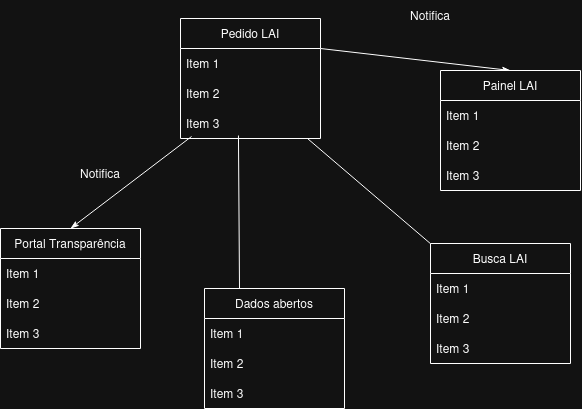

The diagram above was exported from draw.io. Its source (the exported page's mxGraphModel, read from the mxfile embedded in the PNG):
<mxGraphModel dx="2879" dy="1914" grid="1" gridSize="10" guides="1" tooltips="1" connect="1" arrows="1" fold="1" page="1" pageScale="1" pageWidth="827" pageHeight="1169" math="0" shadow="0">
  <root>
    <mxCell id="0" />
    <mxCell id="1" parent="0" />
    <mxCell id="Y1AVvVCePu6kjjlg-qJl-74" parent="1" style="swimlane;fontStyle=0;childLayout=stackLayout;horizontal=1;startSize=30;horizontalStack=0;resizeParent=1;resizeParentMax=0;resizeLast=0;collapsible=1;marginBottom=0;whiteSpace=wrap;html=1;" value="Pedido LAI" vertex="1">
      <mxGeometry height="120" width="140" x="360" y="268" as="geometry" />
    </mxCell>
    <mxCell id="Y1AVvVCePu6kjjlg-qJl-75" parent="Y1AVvVCePu6kjjlg-qJl-74" style="text;strokeColor=none;fillColor=none;align=left;verticalAlign=middle;spacingLeft=4;spacingRight=4;overflow=hidden;points=[[0,0.5],[1,0.5]];portConstraint=eastwest;rotatable=0;whiteSpace=wrap;html=1;" value="Item 1" vertex="1">
      <mxGeometry height="30" width="140" y="30" as="geometry" />
    </mxCell>
    <mxCell id="Y1AVvVCePu6kjjlg-qJl-76" parent="Y1AVvVCePu6kjjlg-qJl-74" style="text;strokeColor=none;fillColor=none;align=left;verticalAlign=middle;spacingLeft=4;spacingRight=4;overflow=hidden;points=[[0,0.5],[1,0.5]];portConstraint=eastwest;rotatable=0;whiteSpace=wrap;html=1;" value="Item 2" vertex="1">
      <mxGeometry height="30" width="140" y="60" as="geometry" />
    </mxCell>
    <mxCell id="Y1AVvVCePu6kjjlg-qJl-77" parent="Y1AVvVCePu6kjjlg-qJl-74" style="text;strokeColor=none;fillColor=none;align=left;verticalAlign=middle;spacingLeft=4;spacingRight=4;overflow=hidden;points=[[0,0.5],[1,0.5]];portConstraint=eastwest;rotatable=0;whiteSpace=wrap;html=1;" value="Item 3" vertex="1">
      <mxGeometry height="30" width="140" y="90" as="geometry" />
    </mxCell>
    <mxCell id="Y1AVvVCePu6kjjlg-qJl-78" edge="1" parent="1" source="Y1AVvVCePu6kjjlg-qJl-79" style="endArrow=none;html=1;rounded=0;exitX=0.5;exitY=0;exitDx=0;exitDy=0;entryX=0.079;entryY=0.933;entryDx=0;entryDy=0;entryPerimeter=0;startArrow=classicThin;startFill=1;" target="Y1AVvVCePu6kjjlg-qJl-77" value="">
      <mxGeometry height="50" relative="1" width="50" as="geometry">
        <mxPoint x="430" y="458" as="sourcePoint" />
        <mxPoint x="480" y="408" as="targetPoint" />
      </mxGeometry>
    </mxCell>
    <mxCell id="Y1AVvVCePu6kjjlg-qJl-79" parent="1" style="swimlane;fontStyle=0;childLayout=stackLayout;horizontal=1;startSize=30;horizontalStack=0;resizeParent=1;resizeParentMax=0;resizeLast=0;collapsible=1;marginBottom=0;whiteSpace=wrap;html=1;" value="Portal Transparência" vertex="1">
      <mxGeometry height="120" width="140" x="180" y="478" as="geometry" />
    </mxCell>
    <mxCell id="Y1AVvVCePu6kjjlg-qJl-80" parent="Y1AVvVCePu6kjjlg-qJl-79" style="text;strokeColor=none;fillColor=none;align=left;verticalAlign=middle;spacingLeft=4;spacingRight=4;overflow=hidden;points=[[0,0.5],[1,0.5]];portConstraint=eastwest;rotatable=0;whiteSpace=wrap;html=1;" value="Item 1" vertex="1">
      <mxGeometry height="30" width="140" y="30" as="geometry" />
    </mxCell>
    <mxCell id="Y1AVvVCePu6kjjlg-qJl-81" parent="Y1AVvVCePu6kjjlg-qJl-79" style="text;strokeColor=none;fillColor=none;align=left;verticalAlign=middle;spacingLeft=4;spacingRight=4;overflow=hidden;points=[[0,0.5],[1,0.5]];portConstraint=eastwest;rotatable=0;whiteSpace=wrap;html=1;" value="Item 2" vertex="1">
      <mxGeometry height="30" width="140" y="60" as="geometry" />
    </mxCell>
    <mxCell id="Y1AVvVCePu6kjjlg-qJl-82" parent="Y1AVvVCePu6kjjlg-qJl-79" style="text;strokeColor=none;fillColor=none;align=left;verticalAlign=middle;spacingLeft=4;spacingRight=4;overflow=hidden;points=[[0,0.5],[1,0.5]];portConstraint=eastwest;rotatable=0;whiteSpace=wrap;html=1;" value="Item 3" vertex="1">
      <mxGeometry height="30" width="140" y="90" as="geometry" />
    </mxCell>
    <mxCell id="Y1AVvVCePu6kjjlg-qJl-83" parent="1" style="swimlane;fontStyle=0;childLayout=stackLayout;horizontal=1;startSize=30;horizontalStack=0;resizeParent=1;resizeParentMax=0;resizeLast=0;collapsible=1;marginBottom=0;whiteSpace=wrap;html=1;" value="Dados abertos" vertex="1">
      <mxGeometry height="120" width="140" x="384" y="538" as="geometry" />
    </mxCell>
    <mxCell id="Y1AVvVCePu6kjjlg-qJl-84" parent="Y1AVvVCePu6kjjlg-qJl-83" style="text;strokeColor=none;fillColor=none;align=left;verticalAlign=middle;spacingLeft=4;spacingRight=4;overflow=hidden;points=[[0,0.5],[1,0.5]];portConstraint=eastwest;rotatable=0;whiteSpace=wrap;html=1;" value="Item 1" vertex="1">
      <mxGeometry height="30" width="140" y="30" as="geometry" />
    </mxCell>
    <mxCell id="Y1AVvVCePu6kjjlg-qJl-85" parent="Y1AVvVCePu6kjjlg-qJl-83" style="text;strokeColor=none;fillColor=none;align=left;verticalAlign=middle;spacingLeft=4;spacingRight=4;overflow=hidden;points=[[0,0.5],[1,0.5]];portConstraint=eastwest;rotatable=0;whiteSpace=wrap;html=1;" value="Item 2" vertex="1">
      <mxGeometry height="30" width="140" y="60" as="geometry" />
    </mxCell>
    <mxCell id="Y1AVvVCePu6kjjlg-qJl-86" parent="Y1AVvVCePu6kjjlg-qJl-83" style="text;strokeColor=none;fillColor=none;align=left;verticalAlign=middle;spacingLeft=4;spacingRight=4;overflow=hidden;points=[[0,0.5],[1,0.5]];portConstraint=eastwest;rotatable=0;whiteSpace=wrap;html=1;" value="Item 3" vertex="1">
      <mxGeometry height="30" width="140" y="90" as="geometry" />
    </mxCell>
    <mxCell id="Y1AVvVCePu6kjjlg-qJl-87" parent="1" style="swimlane;fontStyle=0;childLayout=stackLayout;horizontal=1;startSize=30;horizontalStack=0;resizeParent=1;resizeParentMax=0;resizeLast=0;collapsible=1;marginBottom=0;whiteSpace=wrap;html=1;" value="Busca LAI" vertex="1">
      <mxGeometry height="120" width="140" x="610" y="493" as="geometry" />
    </mxCell>
    <mxCell id="Y1AVvVCePu6kjjlg-qJl-88" parent="Y1AVvVCePu6kjjlg-qJl-87" style="text;strokeColor=none;fillColor=none;align=left;verticalAlign=middle;spacingLeft=4;spacingRight=4;overflow=hidden;points=[[0,0.5],[1,0.5]];portConstraint=eastwest;rotatable=0;whiteSpace=wrap;html=1;" value="Item 1" vertex="1">
      <mxGeometry height="30" width="140" y="30" as="geometry" />
    </mxCell>
    <mxCell id="Y1AVvVCePu6kjjlg-qJl-89" parent="Y1AVvVCePu6kjjlg-qJl-87" style="text;strokeColor=none;fillColor=none;align=left;verticalAlign=middle;spacingLeft=4;spacingRight=4;overflow=hidden;points=[[0,0.5],[1,0.5]];portConstraint=eastwest;rotatable=0;whiteSpace=wrap;html=1;" value="Item 2" vertex="1">
      <mxGeometry height="30" width="140" y="60" as="geometry" />
    </mxCell>
    <mxCell id="Y1AVvVCePu6kjjlg-qJl-90" parent="Y1AVvVCePu6kjjlg-qJl-87" style="text;strokeColor=none;fillColor=none;align=left;verticalAlign=middle;spacingLeft=4;spacingRight=4;overflow=hidden;points=[[0,0.5],[1,0.5]];portConstraint=eastwest;rotatable=0;whiteSpace=wrap;html=1;" value="Item 3" vertex="1">
      <mxGeometry height="30" width="140" y="90" as="geometry" />
    </mxCell>
    <mxCell id="Y1AVvVCePu6kjjlg-qJl-91" edge="1" parent="1" source="Y1AVvVCePu6kjjlg-qJl-83" style="endArrow=none;html=1;rounded=0;exitX=0.25;exitY=0;exitDx=0;exitDy=0;entryX=0.414;entryY=0.9;entryDx=0;entryDy=0;entryPerimeter=0;" target="Y1AVvVCePu6kjjlg-qJl-77" value="">
      <mxGeometry height="50" relative="1" width="50" as="geometry">
        <mxPoint x="310" y="580" as="sourcePoint" />
        <mxPoint x="431" y="488" as="targetPoint" />
      </mxGeometry>
    </mxCell>
    <mxCell id="Y1AVvVCePu6kjjlg-qJl-92" edge="1" parent="1" source="Y1AVvVCePu6kjjlg-qJl-87" style="endArrow=none;html=1;rounded=0;entryX=0.907;entryY=1;entryDx=0;entryDy=0;entryPerimeter=0;" target="Y1AVvVCePu6kjjlg-qJl-77" value="">
      <mxGeometry height="50" relative="1" width="50" as="geometry">
        <mxPoint x="591" y="601" as="sourcePoint" />
        <mxPoint x="590" y="448" as="targetPoint" />
      </mxGeometry>
    </mxCell>
    <mxCell id="Y1AVvVCePu6kjjlg-qJl-93" parent="1" style="text;html=1;whiteSpace=wrap;strokeColor=none;fillColor=none;align=center;verticalAlign=middle;rounded=0;" value="&lt;div&gt;Notifica&lt;/div&gt;" vertex="1">
      <mxGeometry height="30" width="60" x="250" y="408" as="geometry" />
    </mxCell>
    <mxCell id="Y1AVvVCePu6kjjlg-qJl-94" edge="1" parent="1" source="Y1AVvVCePu6kjjlg-qJl-95" style="endArrow=none;html=1;rounded=0;exitX=0.5;exitY=0;exitDx=0;exitDy=0;entryX=1;entryY=0.25;entryDx=0;entryDy=0;startArrow=classicThin;startFill=1;" target="Y1AVvVCePu6kjjlg-qJl-74" value="">
      <mxGeometry height="50" relative="1" width="50" as="geometry">
        <mxPoint x="870" y="300" as="sourcePoint" />
        <mxPoint x="811" y="228" as="targetPoint" />
      </mxGeometry>
    </mxCell>
    <mxCell id="Y1AVvVCePu6kjjlg-qJl-95" parent="1" style="swimlane;fontStyle=0;childLayout=stackLayout;horizontal=1;startSize=30;horizontalStack=0;resizeParent=1;resizeParentMax=0;resizeLast=0;collapsible=1;marginBottom=0;whiteSpace=wrap;html=1;" value="Painel LAI" vertex="1">
      <mxGeometry height="120" width="140" x="620" y="320" as="geometry" />
    </mxCell>
    <mxCell id="Y1AVvVCePu6kjjlg-qJl-96" parent="Y1AVvVCePu6kjjlg-qJl-95" style="text;strokeColor=none;fillColor=none;align=left;verticalAlign=middle;spacingLeft=4;spacingRight=4;overflow=hidden;points=[[0,0.5],[1,0.5]];portConstraint=eastwest;rotatable=0;whiteSpace=wrap;html=1;" value="Item 1" vertex="1">
      <mxGeometry height="30" width="140" y="30" as="geometry" />
    </mxCell>
    <mxCell id="Y1AVvVCePu6kjjlg-qJl-97" parent="Y1AVvVCePu6kjjlg-qJl-95" style="text;strokeColor=none;fillColor=none;align=left;verticalAlign=middle;spacingLeft=4;spacingRight=4;overflow=hidden;points=[[0,0.5],[1,0.5]];portConstraint=eastwest;rotatable=0;whiteSpace=wrap;html=1;" value="Item 2" vertex="1">
      <mxGeometry height="30" width="140" y="60" as="geometry" />
    </mxCell>
    <mxCell id="Y1AVvVCePu6kjjlg-qJl-98" parent="Y1AVvVCePu6kjjlg-qJl-95" style="text;strokeColor=none;fillColor=none;align=left;verticalAlign=middle;spacingLeft=4;spacingRight=4;overflow=hidden;points=[[0,0.5],[1,0.5]];portConstraint=eastwest;rotatable=0;whiteSpace=wrap;html=1;" value="Item 3" vertex="1">
      <mxGeometry height="30" width="140" y="90" as="geometry" />
    </mxCell>
    <mxCell id="Y1AVvVCePu6kjjlg-qJl-99" parent="1" style="text;html=1;whiteSpace=wrap;strokeColor=none;fillColor=none;align=center;verticalAlign=middle;rounded=0;" value="&lt;div&gt;Notifica&lt;/div&gt;" vertex="1">
      <mxGeometry height="30" width="60" x="580" y="250" as="geometry" />
    </mxCell>
  </root>
</mxGraphModel>